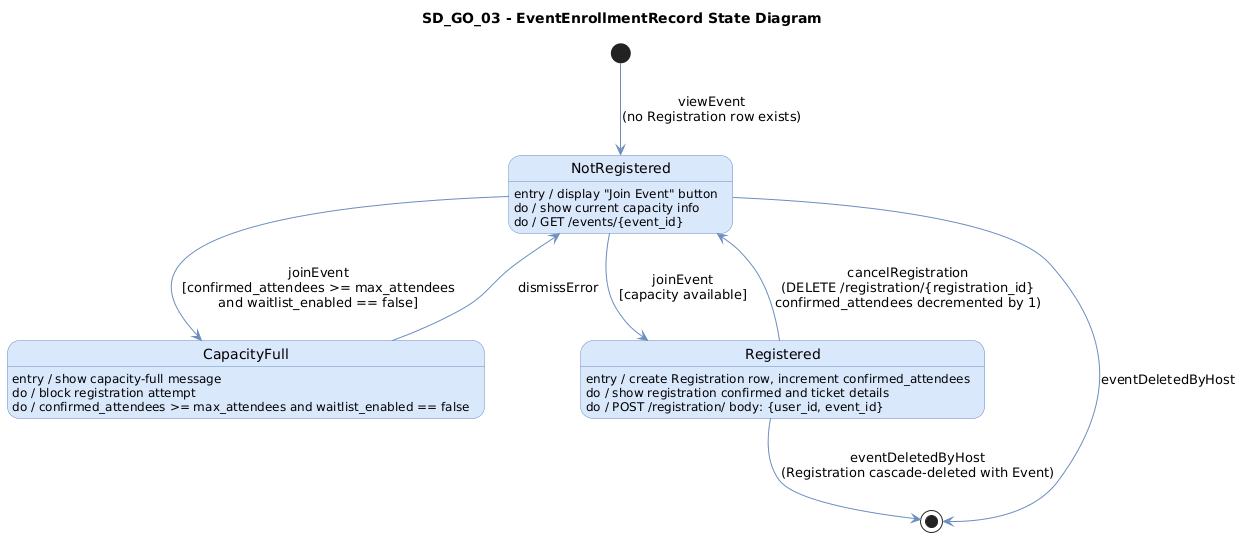

The diagram above was rendered by PlantUML. Its source (embedded in the PNG):
@startuml
title SD_GO_03 - EventEnrollmentRecord State Diagram

skinparam backgroundColor white
skinparam state {
  BackgroundColor #dae8fc
  BorderColor #6c8ebf
  FontName Arial
  ArrowColor #6c8ebf
}

[*] --> NotRegistered : viewEvent\n(no Registration row exists)

state NotRegistered : entry / display "Join Event" button\ndo / show current capacity info\ndo / GET /events/{event_id}

state CapacityFull : entry / show capacity-full message\ndo / block registration attempt\ndo / confirmed_attendees >= max_attendees and waitlist_enabled == false

state Registered : entry / create Registration row, increment confirmed_attendees\ndo / show registration confirmed and ticket details\ndo / POST /registration/ body: {user_id, event_id}

NotRegistered --> CapacityFull : joinEvent\n[confirmed_attendees >= max_attendees\nand waitlist_enabled == false]

NotRegistered --> Registered : joinEvent\n[capacity available]

CapacityFull --> NotRegistered : dismissError

Registered --> NotRegistered : cancelRegistration\n(DELETE /registration/{registration_id}\nconfirmed_attendees decremented by 1)

Registered --> [*] : eventDeletedByHost\n(Registration cascade-deleted with Event)

NotRegistered --> [*] : eventDeletedByHost
@enduml